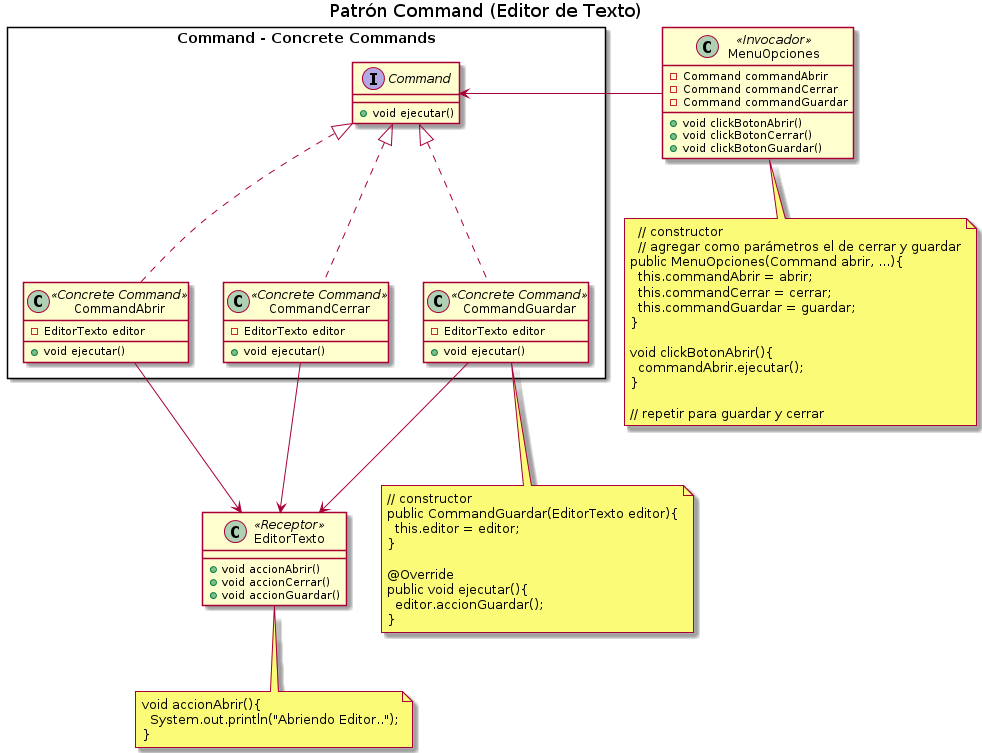

The diagram above was rendered by PlantUML. Its source (embedded in the PNG):
@startuml
Title Patrón Command (Editor de Texto)

' ================
' ==== CLASES ====
' ================

rectangle "Command - Concrete Commands"{
    interface Command{
        +void ejecutar()
    }

    class CommandAbrir <<Concrete Command>>{
        -EditorTexto editor

        +void ejecutar()
    }

    class CommandCerrar <<Concrete Command>>{
        -EditorTexto editor

        +void ejecutar()
    }

    class CommandGuardar <<Concrete Command>>{
        -EditorTexto editor

        +void ejecutar()
    }
}

''''''''''''''''''''''''''''''''''''''

class EditorTexto <<Receptor>>{
    +void accionAbrir()
    +void accionCerrar()
    +void accionGuardar()
}

class MenuOpciones <<Invocador>>{
    -Command commandAbrir
    -Command commandCerrar
    -Command commandGuardar

    +void clickBotonAbrir()
    +void clickBotonCerrar()
    +void clickBotonGuardar()
}

' ================
' == RELACIONES ==
' ================

CommandAbrir     .u.|> Command
CommandCerrar    .u.|> Command
CommandGuardar   .u.|> Command

MenuOpciones     -l-> Command

CommandAbrir     -d-> EditorTexto
CommandCerrar    -d-> EditorTexto
CommandGuardar   -d-> EditorTexto

' ================
' ==== NOTAS =====
' ================

note bottom of CommandGuardar
  // constructor
  public CommandGuardar(EditorTexto editor){
    this.editor = editor;
  }

  @Override
  public void ejecutar(){
    editor.accionGuardar();
  }
end note

note bottom of MenuOpciones
    // constructor
    // agregar como parámetros el de cerrar y guardar
  public MenuOpciones(Command abrir, ...){
    this.commandAbrir = abrir;  
    this.commandCerrar = cerrar;  
    this.commandGuardar = guardar;  
  }

  void clickBotonAbrir(){
    commandAbrir.ejecutar();
  }

  // repetir para guardar y cerrar
end note

note bottom of EditorTexto
  void accionAbrir(){
    System.out.println("Abriendo Editor..");
  }
end note
@enduml